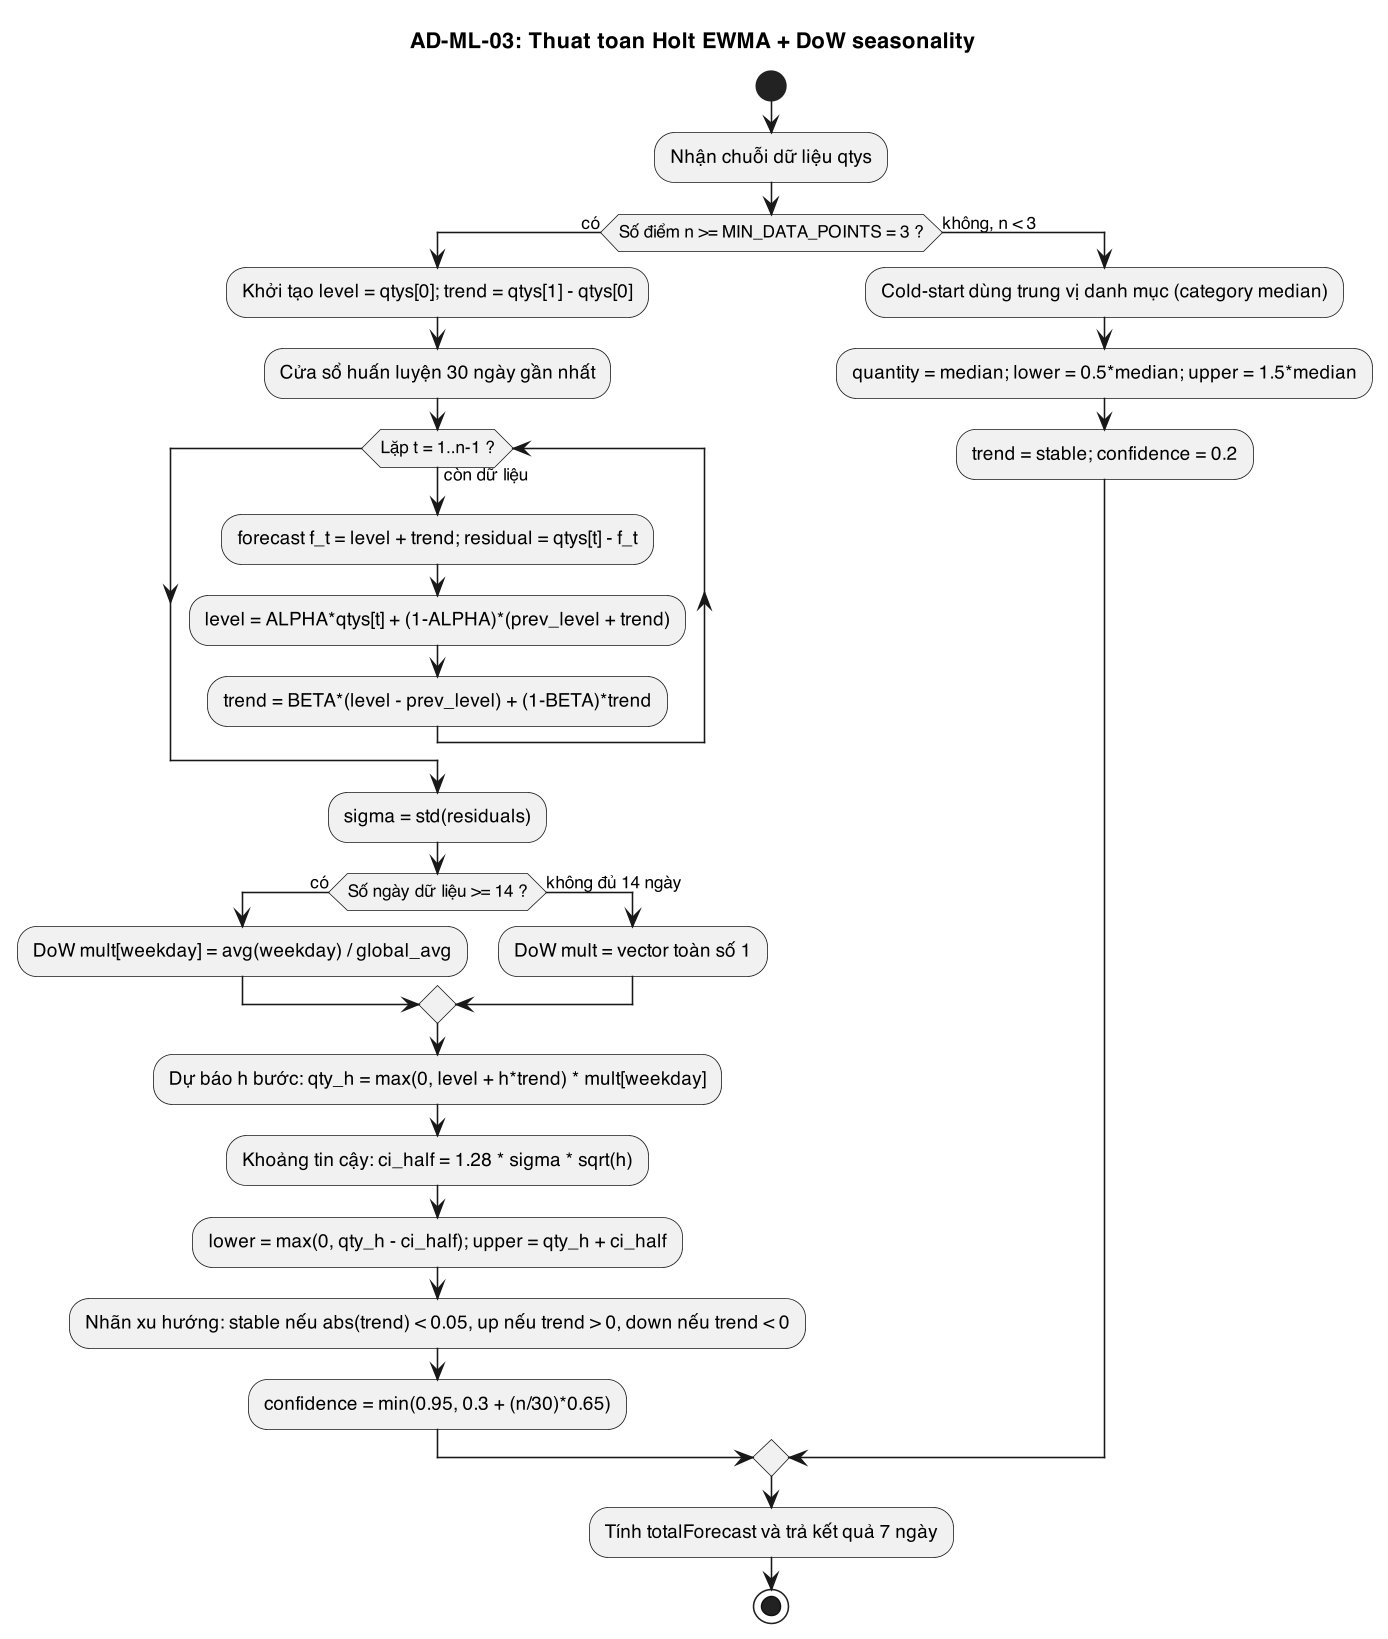

The diagram above was rendered by PlantUML. Its source (embedded in the PNG):
@startuml
skinparam dpi 150
skinparam defaultFontName "Helvetica"
skinparam shadowing false
title AD-ML-03: Thuat toan Holt EWMA + DoW seasonality
start
:Nhận chuỗi dữ liệu qtys;
if (Số điểm n >= MIN_DATA_POINTS = 3 ?) then (có)
  :Khởi tạo level = qtys[0]; trend = qtys[1] - qtys[0];
  :Cửa sổ huấn luyện 30 ngày gần nhất;
  while (Lặp t = 1..n-1 ?) is (còn dữ liệu)
    :forecast f_t = level + trend; residual = qtys[t] - f_t;
    :level = ALPHA*qtys[t] + (1-ALPHA)*(prev_level + trend);
    :trend = BETA*(level - prev_level) + (1-BETA)*trend;
  endwhile
  :sigma = std(residuals);
  if (Số ngày dữ liệu >= 14 ?) then (có)
    :DoW mult[weekday] = avg(weekday) / global_avg;
  else (không đủ 14 ngày)
    :DoW mult = vector toàn số 1;
  endif
  :Dự báo h bước: qty_h = max(0, level + h*trend) * mult[weekday];
  :Khoảng tin cậy: ci_half = 1.28 * sigma * sqrt(h);
  :lower = max(0, qty_h - ci_half); upper = qty_h + ci_half;
  :Nhãn xu hướng: stable nếu abs(trend) < 0.05, up nếu trend > 0, down nếu trend < 0;
  :confidence = min(0.95, 0.3 + (n/30)*0.65);
else (không, n < 3)
  :Cold-start dùng trung vị danh mục (category median);
  :quantity = median; lower = 0.5*median; upper = 1.5*median;
  :trend = stable; confidence = 0.2;
endif
:Tính totalForecast và trả kết quả 7 ngày;
stop
@enduml